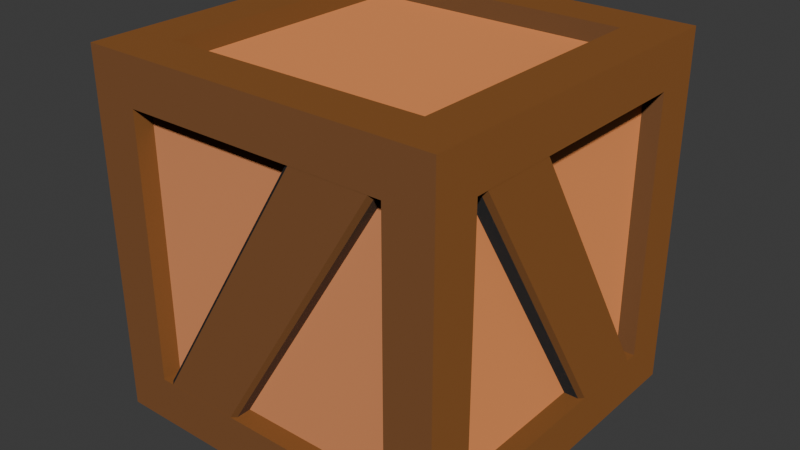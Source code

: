 # Source: Prop_Crate.blend  (saved by Blender 5.0.118; exported with 4.5.12 LTS)
import bpy
from mathutils import Matrix  # noqa: F401  (used for matrix-valued properties, if any)

bpy.ops.wm.read_factory_settings(use_empty=True)
scene = bpy.context.scene
scene.name = 'Scene'

# ---- images (referenced by path relative to the original .blend; pixels are not part of the script)
import os
ASSET_DIR = os.environ.get("B2B_ASSET_DIR", "")  # directory of the original .blend (textures are referenced by path, not embedded)
HERE = os.path.dirname(os.path.abspath(__file__))  # packed textures are extracted next to this script under _unpacked/

def load_image(name, relpath, width, height, colorspace="sRGB"):
    """Load a texture the original file referenced (path relative to the .blend, or extracted next to this script)."""
    p = next((c for c in (os.path.join(HERE, relpath), os.path.join(ASSET_DIR, relpath)) if relpath and os.path.exists(c)), "")
    if p:
        img = bpy.data.images.load(p, check_existing=True)
        img.name = name
    else:  # same state as the original file: an image datablock whose file is absent (Cycles renders it pink)
        img = bpy.data.images.new(name, width, height)
        img.source = "FILE"
        img.filepath = "//" + (relpath or name)
    img.colorspace_settings.name = colorspace
    return img
img_normal_box = load_image('normal_box', '', 1024, 1024, 'Non-Color')

# ---- materials (node trees are filled in below, after node groups)
mat_box = bpy.data.materials.new('Box')
mat_box_inner = bpy.data.materials.new('Box_inner')

# ---- material node trees
mat_box.use_nodes = True; mat_box.node_tree.nodes.clear()
_N = mat_box.node_tree.nodes; _L = mat_box.node_tree.links
n0 = _N.new('ShaderNodeBsdfPrincipled'); n0.name = 'Principled BSDF'; n0.location = (-200, 100)
n0.inputs[0].default_value = (0.2144, 0.07415, 0.009657, 1.0)
n0.inputs[2].default_value = 0.8227
n1 = _N.new('ShaderNodeOutputMaterial'); n1.name = 'Material Output'; n1.location = (200, 100)
n2 = _N.new('ShaderNodeTexImage'); n2.name = 'Image Texture'; n2.location = (-748, 60)
n2.image = img_normal_box
_L.new(n0.outputs[0], n1.inputs[0])
_L.new(n2.outputs[0], n0.inputs[5])
n1.is_active_output = True
mat_box_inner.use_nodes = True; mat_box_inner.node_tree.nodes.clear()
_N = mat_box_inner.node_tree.nodes; _L = mat_box_inner.node_tree.links
n0 = _N.new('ShaderNodeBsdfPrincipled'); n0.name = 'Principled BSDF'; n0.location = (-200, 100)
n0.inputs[0].default_value = (0.8, 0.2752, 0.09048, 1.0)
n1 = _N.new('ShaderNodeOutputMaterial'); n1.name = 'Material Output'; n1.location = (200, 100)
n2 = _N.new('ShaderNodeTexImage'); n2.name = 'Image Texture'; n2.location = (-685, 189)
n2.image = img_normal_box
_L.new(n0.outputs[0], n1.inputs[0])
_L.new(n2.outputs[0], n0.inputs[5])
n1.is_active_output = True

# ---- world
world_world = bpy.data.worlds.new('World'); scene.world = world_world
world_world.use_nodes = True; world_world.node_tree.nodes.clear()
_N = world_world.node_tree.nodes; _L = world_world.node_tree.links
n0 = _N.new('ShaderNodeOutputWorld'); n0.name = 'World Output'; n0.location = (200, 100)
n1 = _N.new('ShaderNodeBackground'); n1.name = 'Background'; n1.location = (-200, 100)
n1.inputs[0].default_value = (0.05088, 0.05088, 0.05088, 1.0)
_L.new(n1.outputs[0], n0.inputs[0])
n0.is_active_output = True
world_world.color = (0.05088, 0.05088, 0.05088)
world_world.sun_shadow_jitter_overblur = 0.0

# ---- meshes
me_cube_005 = bpy.data.meshes.new('Cube.005')
me_cube_005.from_pydata([(0.1698, -0.1698, -0.2294), (0.1698, 0.1698, -0.2294), (-0.1698, -0.1698, -0.2294), (-0.1698, 0.1698, -0.2294), (-0.2294, -0.2294, -0.2294), (0.2294, -0.2294, -0.2294), (0.1698, -0.1698, -0.2053), (0.1698, 0.1698, -0.2053), (-0.1698, -0.1698, -0.2053), (-0.1698, 0.1698, -0.2053), (-0.1698, 0.2294, 0.1698), (-0.1698, 0.2294, -0.1698), (0.1698, 0.2294, 0.1698), (0.1698, 0.2294, -0.1698), (-0.2294, 0.2294, -0.2294), (-0.2294, 0.2294, 0.2294), (-0.1698, 0.2053, 0.1698), (-0.1698, 0.2053, -0.1698), (0.1698, 0.2053, 0.1698), (0.1698, 0.2053, -0.1698), (0.2294, 0.1698, 0.1698), (0.2294, 0.1698, -0.1698), (0.2294, -0.1698, 0.1698), (0.2294, -0.1698, -0.1698), (0.2294, -0.2294, 0.2294), (0.2294, 0.2294, -0.2294), (0.2294, 0.2294, 0.2294), (0.2053, 0.1698, 0.1698), (0.2053, 0.1698, -0.1698), (0.2053, -0.1698, 0.1698), (0.2053, -0.1698, -0.1698), (-0.2294, -0.1698, 0.1698), (-0.2294, -0.1698, -0.1698), (-0.2294, 0.1698, 0.1698), (-0.2294, 0.1698, -0.1698), (-0.2294, -0.2294, 0.2294), (-0.2053, -0.1698, 0.1698), (-0.2053, -0.1698, -0.1698), (-0.2053, 0.1698, 0.1698), (-0.2053, 0.1698, -0.1698), (0.1698, -0.2294, 0.1698), (0.1698, -0.2294, -0.1698), (-0.1698, -0.2294, 0.1698), (-0.1698, -0.2294, -0.1698), (0.1698, -0.2053, 0.1698), (0.1698, -0.2053, -0.1698), (-0.1698, -0.2053, 0.1698), (-0.1698, -0.2053, -0.1698), (0.1698, 0.1698, 0.2294), (0.1698, -0.1698, 0.2294), (-0.1698, 0.1698, 0.2294), (-0.1698, -0.1698, 0.2294), (0.1698, 0.1698, 0.2053), (0.1698, -0.1698, 0.2053), (-0.1698, 0.1698, 0.2053), (-0.1698, -0.1698, 0.2053), (-0.16, -0.2057, -0.17), (0.05, -0.2057, 0.17), (-0.05, -0.2057, -0.17), (0.16, -0.2057, 0.17), (-0.16, -0.2242, -0.17), (-0.1541, -0.2292, -0.17), (0.05588, -0.2292, 0.17), (0.05, -0.2242, 0.17), (-0.05588, -0.2292, -0.17), (-0.05, -0.2242, -0.17), (0.16, -0.2242, 0.17), (0.1541, -0.2292, 0.17), (-0.2057, -0.16, -0.17), (-0.2057, 0.05, 0.17), (-0.2057, -0.05, -0.17), (-0.2057, 0.16, 0.17), (-0.2242, -0.16, -0.17), (-0.2292, -0.1541, -0.17), (-0.2292, 0.05588, 0.17), (-0.2242, 0.05, 0.17), (-0.2292, -0.05588, -0.17), (-0.2242, -0.05, -0.17), (-0.2242, 0.16, 0.17), (-0.2292, 0.1541, 0.17), (0.16, 0.2057, -0.17), (-0.05, 0.2057, 0.17), (0.05, 0.2057, -0.17), (-0.16, 0.2057, 0.17), (0.16, 0.2242, -0.17), (0.1541, 0.2292, -0.17), (-0.05588, 0.2292, 0.17), (-0.05, 0.2242, 0.17), (0.05588, 0.2292, -0.17), (0.05, 0.2242, -0.17), (-0.16, 0.2242, 0.17), (-0.1541, 0.2292, 0.17), (0.2057, 0.16, -0.17), (0.2057, -0.05, 0.17), (0.2057, 0.05, -0.17), (0.2057, -0.16, 0.17), (0.2242, 0.16, -0.17), (0.2292, 0.1541, -0.17), (0.2292, -0.05588, 0.17), (0.2242, -0.05, 0.17), (0.2292, 0.05588, -0.17), (0.2242, 0.05, -0.17), (0.2242, -0.16, 0.17), (0.2292, -0.1541, 0.17)], [], [(3, 1, 7, 9), (4, 14, 3, 2), (5, 0, 1, 25), (5, 4, 2, 0), (2, 3, 9, 8), (14, 25, 1, 3), (0, 6, 7, 1), (0, 2, 8, 6), (6, 8, 9, 7), (13, 11, 17, 19), (26, 25, 13, 12), (15, 10, 11, 14), (15, 26, 12, 10), (12, 13, 19, 18), (25, 14, 11, 13), (10, 16, 17, 11), (10, 12, 18, 16), (16, 18, 19, 17), (23, 21, 28, 30), (24, 5, 23, 22), (26, 20, 21, 25), (26, 24, 22, 20), (22, 23, 30, 29), (5, 25, 21, 23), (20, 27, 28, 21), (20, 22, 29, 27), (27, 29, 30, 28), (34, 32, 37, 39), (15, 14, 34, 33), (35, 31, 32, 4), (35, 15, 33, 31), (33, 34, 39, 38), (14, 4, 32, 34), (31, 36, 37, 32), (31, 33, 38, 36), (36, 38, 39, 37), (43, 41, 45, 47), (35, 4, 43, 42), (24, 40, 41, 5), (24, 35, 42, 40), (42, 43, 47, 46), (4, 5, 41, 43), (40, 44, 45, 41), (40, 42, 46, 44), (44, 46, 47, 45), (51, 49, 53, 55), (15, 35, 51, 50), (26, 48, 49, 24), (26, 15, 50, 48), (50, 51, 55, 54), (35, 24, 49, 51), (48, 52, 53, 49), (48, 50, 54, 52), (52, 54, 55, 53), (64, 61, 60, 65), (58, 56, 57, 59), (59, 57, 63, 66), (60, 61, 62, 63), (66, 67, 64, 65), (65, 60, 56, 58), (61, 64, 67, 62), (56, 60, 63, 57), (66, 63, 62, 67), (65, 58, 59, 66), (76, 77, 72, 73), (70, 71, 69, 68), (71, 78, 75, 69), (72, 75, 74, 73), (78, 77, 76, 79), (77, 70, 68, 72), (73, 74, 79, 76), (68, 69, 75, 72), (78, 79, 74, 75), (77, 78, 71, 70), (88, 85, 84, 89), (82, 80, 81, 83), (83, 81, 87, 90), (84, 85, 86, 87), (90, 91, 88, 89), (89, 84, 80, 82), (85, 88, 91, 86), (80, 84, 87, 81), (90, 87, 86, 91), (89, 82, 83, 90), (100, 101, 96, 97), (94, 95, 93, 92), (95, 102, 99, 93), (96, 99, 98, 97), (102, 101, 100, 103), (101, 94, 92, 96), (97, 98, 103, 100), (92, 93, 99, 96), (102, 103, 98, 99), (101, 102, 95, 94)])
me_cube_005.polygons.foreach_set('material_index', [0, 0, 0, 0, 0, 0, 0, 0, 1, 0, 0, 0, 0, 0, 0, 0, 0, 1, 0, 0, 0, 0, 0, 0, 0, 0, 1, 0, 0, 0, 0, 0, 0, 0, 0, 1, 0, 0, 0, 0, 0, 0, 0, 0, 1, 0, 0, 0, 0, 0, 0, 0, 0, 1, 0, 0, 0, 0, 0, 0, 0, 0, 0, 0, 0, 0, 0, 0, 0, 0, 0, 0, 0, 0, 0, 0, 0, 0, 0, 0, 0, 0, 0, 0, 0, 0, 0, 0, 0, 0, 0, 0, 0, 0])
_uv = me_cube_005.uv_layers.new(name='UVMap')
_uv.uv.foreach_set('vector', [0.6394, 0.169, 0.6394, 0.01138, 0.6506, 0.01138, 0.6506, 0.169, 0.4261, 0.2131, 0.2131, 0.2131, 0.2408, 0.1855, 0.3984, 0.1855, 0.4261, 0.0001818, 0.3984, 0.02783, 0.2408, 0.02783, 0.2131, 0.0001818, 0.4261, 0.0001818, 0.4261, 0.2131, 0.3984, 0.1855, 0.3984, 0.02783, 0.8082, 0.1802, 0.6506, 0.1802, 0.6506, 0.169, 0.8082, 0.169, 0.2131, 0.2131, 0.2131, 0.0001818, 0.2408, 0.02783, 0.2408, 0.1855, 0.8082, 0.0001818, 0.8082, 0.01138, 0.6506, 0.01138, 0.6506, 0.0001818, 0.8194, 0.01138, 0.8194, 0.169, 0.8082, 0.169, 0.8082, 0.01138, 0.8082, 0.01138, 0.8082, 0.169, 0.6506, 0.169, 0.6506, 0.01138, 0.8194, 0.3722, 0.8194, 0.5299, 0.8082, 0.5299, 0.8082, 0.3722, 0.2131, 0.639, 0.0001818, 0.639, 0.02783, 0.6113, 0.1855, 0.6113, 0.2131, 0.4261, 0.1855, 0.4537, 0.02783, 0.4537, 0.0001818, 0.4261, 0.2131, 0.4261, 0.2131, 0.639, 0.1855, 0.6113, 0.1855, 0.4537, 0.6506, 0.361, 0.8082, 0.361, 0.8082, 0.3722, 0.6506, 0.3722, 0.0001818, 0.639, 0.0001818, 0.4261, 0.02783, 0.4537, 0.02783, 0.6113, 0.6506, 0.5411, 0.6506, 0.5299, 0.8082, 0.5299, 0.8082, 0.5411, 0.6394, 0.5299, 0.6394, 0.3722, 0.6506, 0.3722, 0.6506, 0.5299, 0.6506, 0.5299, 0.6506, 0.3722, 0.8082, 0.3722, 0.8082, 0.5299, 0.8198, 0.3494, 0.8198, 0.1918, 0.831, 0.1918, 0.831, 0.3494, 0.4261, 0.639, 0.4261, 0.8519, 0.3984, 0.8243, 0.3984, 0.6666, 0.2131, 0.639, 0.2408, 0.6666, 0.2408, 0.8243, 0.2131, 0.8519, 0.2131, 0.639, 0.4261, 0.639, 0.3984, 0.6666, 0.2408, 0.6666, 0.9886, 0.3606, 0.831, 0.3606, 0.831, 0.3494, 0.9886, 0.3494, 0.4261, 0.8519, 0.2131, 0.8519, 0.2408, 0.8243, 0.3984, 0.8243, 0.9886, 0.1806, 0.9886, 0.1918, 0.831, 0.1918, 0.831, 0.1806, 0.9998, 0.1918, 0.9998, 0.3494, 0.9886, 0.3494, 0.9886, 0.1918, 0.9886, 0.1918, 0.9886, 0.3494, 0.831, 0.3494, 0.831, 0.1918, 0.6506, 0.5414, 0.8082, 0.5414, 0.8082, 0.5526, 0.6506, 0.5526, 0.2131, 0.4261, 0.2131, 0.2131, 0.2408, 0.2408, 0.2408, 0.3984, 0.4261, 0.4261, 0.3984, 0.3984, 0.3984, 0.2408, 0.4261, 0.2131, 0.4261, 0.4261, 0.2131, 0.4261, 0.2408, 0.3984, 0.3984, 0.3984, 0.6394, 0.7103, 0.6394, 0.5526, 0.6506, 0.5526, 0.6506, 0.7103, 0.2131, 0.2131, 0.4261, 0.2131, 0.3984, 0.2408, 0.2408, 0.2408, 0.8194, 0.7103, 0.8082, 0.7103, 0.8082, 0.5526, 0.8194, 0.5526, 0.8082, 0.7215, 0.6506, 0.7215, 0.6506, 0.7103, 0.8082, 0.7103, 0.8082, 0.7103, 0.6506, 0.7103, 0.6506, 0.5526, 0.8082, 0.5526, 0.831, 0.0001818, 0.9886, 0.0001818, 0.9886, 0.01138, 0.831, 0.01138, 0.4261, 0.4261, 0.639, 0.4261, 0.6113, 0.4537, 0.4537, 0.4537, 0.4261, 0.639, 0.4537, 0.6113, 0.6113, 0.6113, 0.639, 0.639, 0.4261, 0.639, 0.4261, 0.4261, 0.4537, 0.4537, 0.4537, 0.6113, 0.8198, 0.169, 0.8198, 0.01138, 0.831, 0.01138, 0.831, 0.169, 0.639, 0.4261, 0.639, 0.639, 0.6113, 0.6113, 0.6113, 0.4537, 0.9998, 0.169, 0.9886, 0.169, 0.9886, 0.01138, 0.9998, 0.01138, 0.9886, 0.1802, 0.831, 0.1802, 0.831, 0.169, 0.9886, 0.169, 0.9886, 0.169, 0.831, 0.169, 0.831, 0.01138, 0.9886, 0.01138, 0.6394, 0.3494, 0.6394, 0.1918, 0.6506, 0.1918, 0.6506, 0.3494, 0.2131, 0.4261, 0.4261, 0.4261, 0.3984, 0.4537, 0.2408, 0.4537, 0.2131, 0.639, 0.2408, 0.6113, 0.3984, 0.6113, 0.4261, 0.639, 0.2131, 0.639, 0.2131, 0.4261, 0.2408, 0.4537, 0.2408, 0.6113, 0.8082, 0.3606, 0.6506, 0.3606, 0.6506, 0.3494, 0.8082, 0.3494, 0.4261, 0.4261, 0.4261, 0.639, 0.3984, 0.6113, 0.3984, 0.4537, 0.8082, 0.1806, 0.8082, 0.1918, 0.6506, 0.1918, 0.6506, 0.1806, 0.8194, 0.1918, 0.8194, 0.3494, 0.8082, 0.3494, 0.8082, 0.1918, 0.8082, 0.1918, 0.8082, 0.3494, 0.6506, 0.3494, 0.6506, 0.1918, 0.6298, 0.9549, 0.5981, 0.9549, 0.5962, 0.9533, 0.6317, 0.9533, 0.5775, 0.9637, 0.5962, 0.994, 0.4672, 0.994, 0.4485, 0.9637, 0.5962, 0.9625, 0.6317, 0.9625, 0.6317, 0.9685, 0.5962, 0.9685, 0.5962, 0.7523, 0.5952, 0.7539, 0.4662, 0.7539, 0.4672, 0.7523, 0.4485, 0.7825, 0.4495, 0.7809, 0.5785, 0.7809, 0.5775, 0.7825, 0.6317, 0.9533, 0.5962, 0.9533, 0.5962, 0.9473, 0.6317, 0.9473, 0.5952, 0.7539, 0.5785, 0.7809, 0.4495, 0.7809, 0.4662, 0.7539, 0.668, 0.7463, 0.668, 0.7523, 0.5583, 0.7523, 0.5583, 0.7463, 0.5962, 0.9685, 0.6317, 0.9685, 0.6298, 0.9701, 0.5981, 0.9701, 0.5583, 0.7403, 0.5583, 0.7463, 0.4485, 0.7463, 0.4485, 0.7403, 0.6298, 0.9184, 0.6317, 0.92, 0.5962, 0.92, 0.5981, 0.9184, 0.5775, 0.9637, 0.4485, 0.9637, 0.4672, 0.9335, 0.5962, 0.9335, 0.6317, 0.9108, 0.6317, 0.9168, 0.5962, 0.9168, 0.5962, 0.9108, 0.5962, 0.9335, 0.4672, 0.9335, 0.4662, 0.9319, 0.5952, 0.9319, 0.4485, 0.9033, 0.5775, 0.9033, 0.5785, 0.9049, 0.4495, 0.9049, 0.6317, 0.92, 0.6317, 0.926, 0.5962, 0.926, 0.5962, 0.92, 0.5952, 0.9319, 0.4662, 0.9319, 0.4495, 0.9049, 0.5785, 0.9049, 0.668, 0.7463, 0.5583, 0.7463, 0.5583, 0.7403, 0.668, 0.7403, 0.6317, 0.9168, 0.6298, 0.9184, 0.5981, 0.9184, 0.5962, 0.9168, 0.7059, 0.994, 0.5962, 0.994, 0.5962, 0.988, 0.7059, 0.988, 0.5981, 0.9549, 0.6298, 0.9549, 0.6317, 0.9565, 0.5962, 0.9565, 0.5775, 0.8731, 0.5962, 0.9033, 0.4672, 0.9033, 0.4485, 0.8731, 0.6317, 0.9473, 0.5962, 0.9473, 0.5962, 0.9413, 0.6317, 0.9413, 0.5962, 0.8429, 0.5952, 0.8445, 0.4662, 0.8445, 0.4672, 0.8429, 0.4485, 0.8731, 0.4495, 0.8715, 0.5785, 0.8715, 0.5775, 0.8731, 0.5962, 0.9565, 0.6317, 0.9565, 0.6317, 0.9625, 0.5962, 0.9625, 0.5952, 0.8445, 0.5785, 0.8715, 0.4495, 0.8715, 0.4662, 0.8445, 0.7059, 0.982, 0.7059, 0.988, 0.5962, 0.988, 0.5962, 0.982, 0.6317, 0.9413, 0.5962, 0.9413, 0.5981, 0.9397, 0.6298, 0.9397, 0.7059, 0.976, 0.7059, 0.982, 0.5962, 0.982, 0.5962, 0.976, 0.5981, 0.9335, 0.5962, 0.9319, 0.6317, 0.9319, 0.6298, 0.9335, 0.5775, 0.8429, 0.4485, 0.8429, 0.4672, 0.8127, 0.5962, 0.8127, 0.5962, 0.9108, 0.5962, 0.9048, 0.6317, 0.9048, 0.6317, 0.9108, 0.5962, 0.8127, 0.4672, 0.8127, 0.4662, 0.8111, 0.5952, 0.8111, 0.4485, 0.7825, 0.5775, 0.7825, 0.5785, 0.7841, 0.4495, 0.7841, 0.5962, 0.9319, 0.5962, 0.926, 0.6317, 0.926, 0.6317, 0.9319, 0.5952, 0.8111, 0.4662, 0.8111, 0.4495, 0.7841, 0.5785, 0.7841, 0.5583, 0.7523, 0.4485, 0.7523, 0.4485, 0.7463, 0.5583, 0.7463, 0.5962, 0.9048, 0.5981, 0.9032, 0.6298, 0.9032, 0.6317, 0.9048, 0.7059, 0.976, 0.5962, 0.976, 0.5962, 0.9701, 0.7059, 0.9701])
me_cube_005.materials.append(mat_box)
me_cube_005.materials.append(mat_box_inner)
me_cube_005.update()

# ---- objects
ob_box_lp = bpy.data.objects.new('Box_LP', me_cube_005)

# ---- transforms, parenting, visibility, modifiers, constraints
ob_box_lp.location = (0.0, 0.0, 0.0)

# ---- collection membership
scene.collection.objects.link(ob_box_lp)

# ---- scene / render settings (as saved in the file)
scene.frame_start = 1; scene.frame_end = 250; scene.frame_set(1)
scene.render.engine = 'BLENDER_EEVEE_NEXT'
scene.render.bake_bias = 0.0
scene.render.bake_samples = 0
scene.cycles.sampling_pattern = 'TABULATED_SOBOL'
scene.eevee.use_volume_custom_range = False
bpy.context.view_layer.update()

# ---- added for rendering (the .blend has no active camera and no usable light): camera, sun
cam_auto = bpy.data.cameras.new('AutoCamera')
cam_auto.lens = 50.0
cam_auto.sensor_width = 36.0
cam_auto.clip_end = 1000.0
ob_auto_camera = bpy.data.objects.new('AutoCamera', cam_auto)
scene.collection.objects.link(ob_auto_camera)
ob_auto_camera.location = (0.735274, -0.882329, 0.588219)
ob_auto_camera.rotation_euler = (1.09748, -7.21219e-08, 0.694738)
scene.camera = ob_auto_camera
light_auto_sun = bpy.data.lights.new('AutoSun', 'SUN')
light_auto_sun.energy = 3.0
light_auto_sun.angle = 0.0523599
ob_auto_sun = bpy.data.objects.new('AutoSun', light_auto_sun)
scene.collection.objects.link(ob_auto_sun)
ob_auto_sun.rotation_euler = (0.872665, 0.174533, 0.523599)
bpy.context.view_layer.update()
